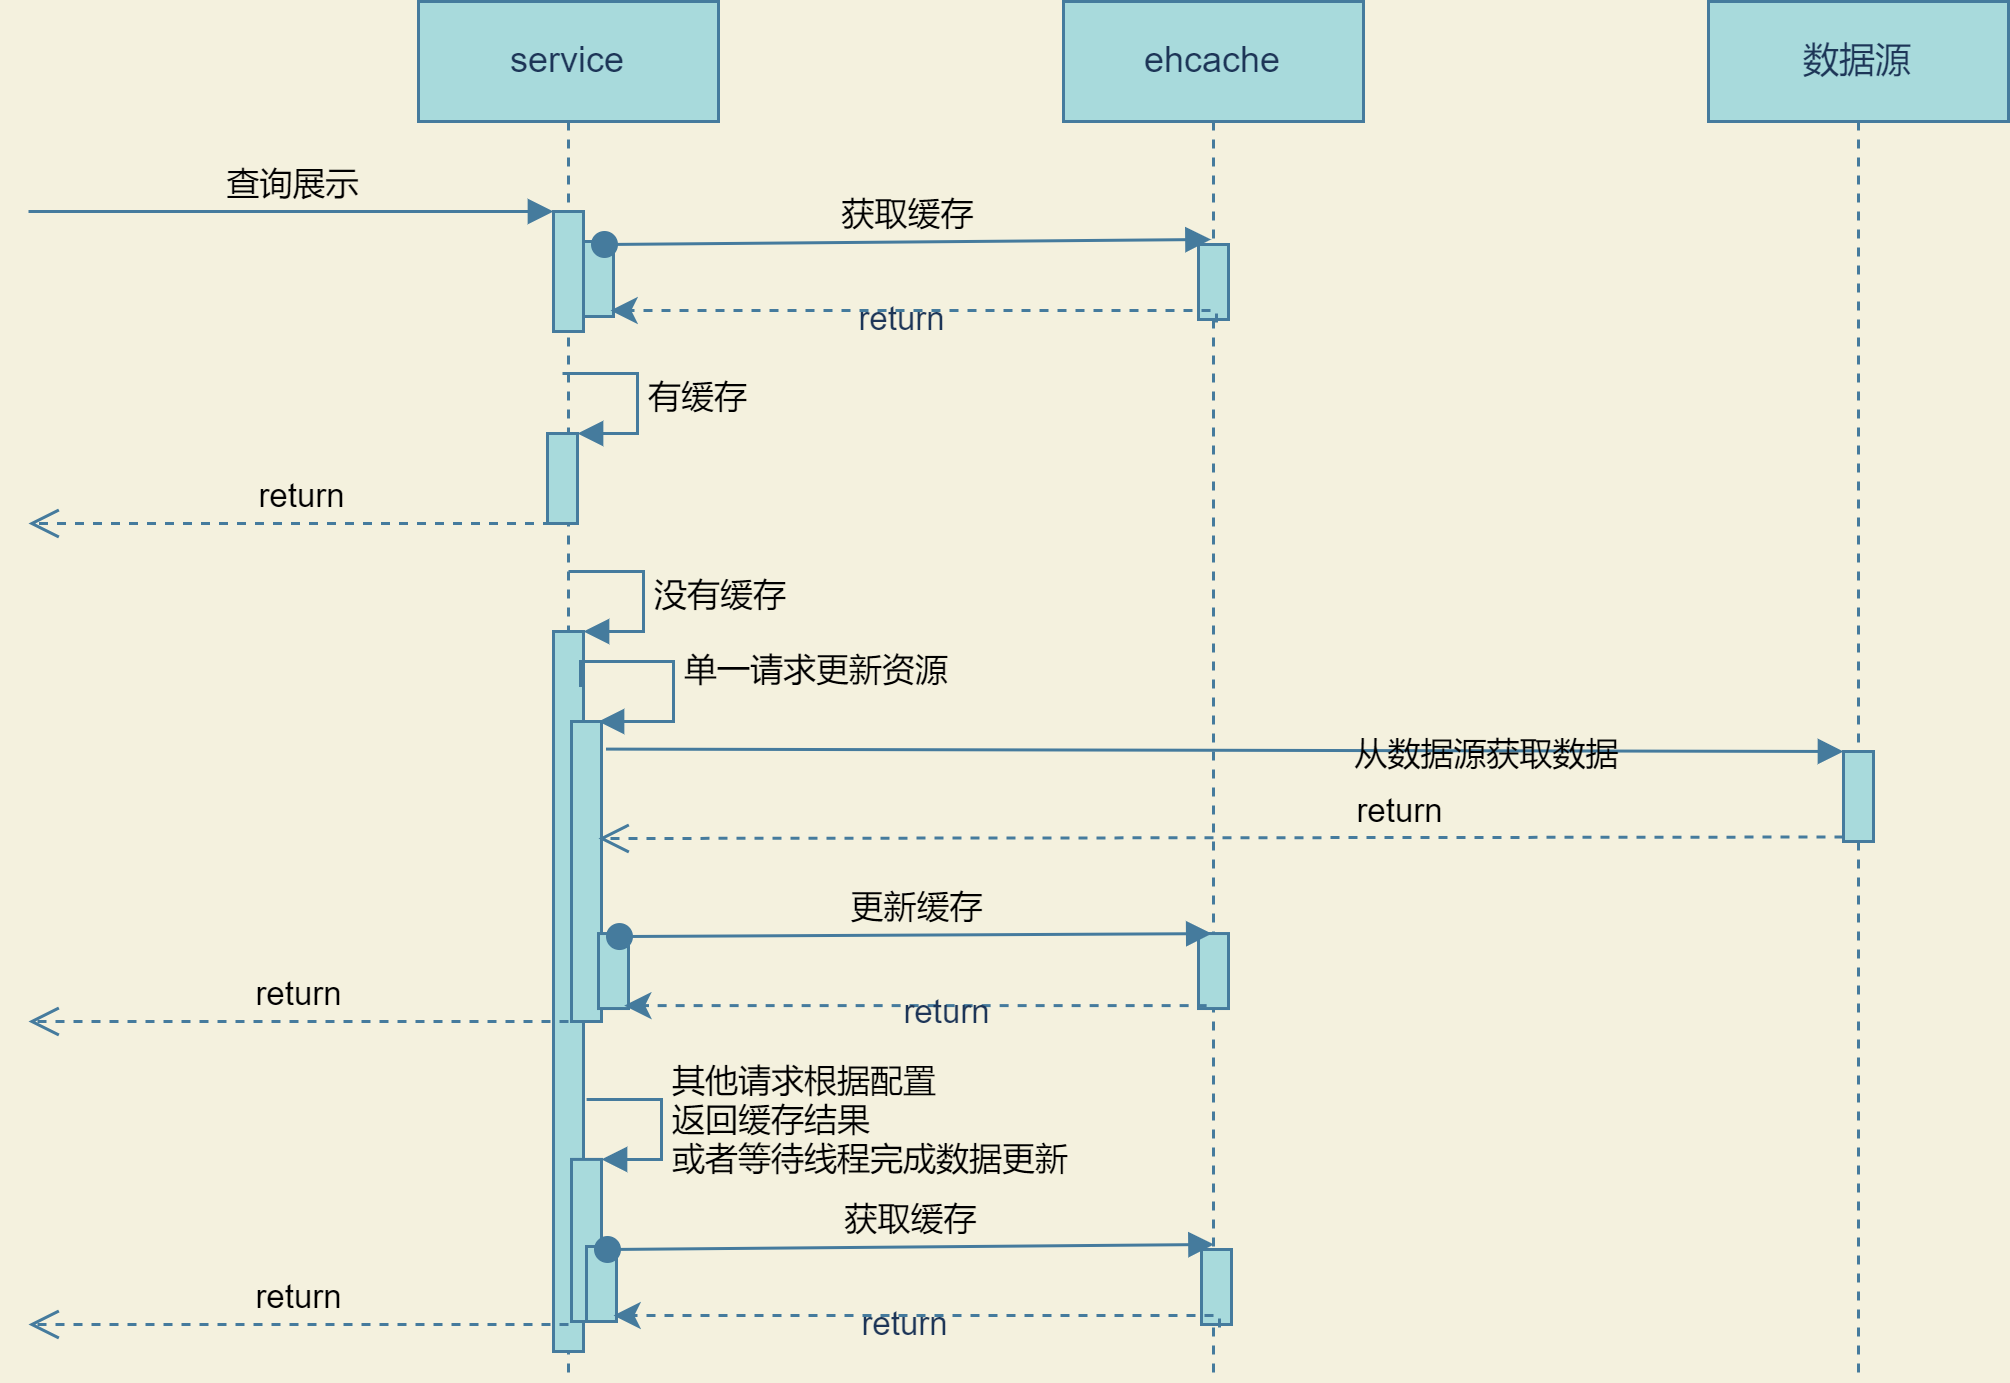

The diagram above was exported from draw.io. Its source (the exported page's mxGraphModel, read from the mxfile embedded in the PNG):
<mxGraphModel dx="1050" dy="629" grid="1" gridSize="10" guides="1" tooltips="1" connect="1" arrows="1" fold="1" page="1" pageScale="1" pageWidth="827" pageHeight="1169" background="#F4F1DE" math="0" shadow="0">
  <root>
    <mxCell id="0" />
    <mxCell id="1" parent="0" />
    <mxCell id="lzoKlCQqfDWKSyRxX4qc-1" value="service" style="shape=umlLifeline;perimeter=lifelinePerimeter;whiteSpace=wrap;html=1;container=1;collapsible=0;recursiveResize=0;outlineConnect=0;flipH=1;fillColor=#A8DADC;strokeColor=#457B9D;fontColor=#1D3557;flipV=0;labelBackgroundColor=none;" parent="1" vertex="1">
      <mxGeometry x="170" y="40" width="100" height="460" as="geometry" />
    </mxCell>
    <mxCell id="lzoKlCQqfDWKSyRxX4qc-3" value="" style="html=1;points=[];perimeter=orthogonalPerimeter;fillColor=#A8DADC;strokeColor=#457B9D;fontColor=#1D3557;labelBackgroundColor=none;" parent="lzoKlCQqfDWKSyRxX4qc-1" vertex="1">
      <mxGeometry x="45" y="70" width="10" height="40" as="geometry" />
    </mxCell>
    <mxCell id="lzoKlCQqfDWKSyRxX4qc-4" value="查询展示" style="html=1;verticalAlign=bottom;endArrow=block;entryX=0;entryY=0;strokeColor=#457B9D;fontColor=default;labelBackgroundColor=none;" parent="lzoKlCQqfDWKSyRxX4qc-1" target="lzoKlCQqfDWKSyRxX4qc-3" edge="1">
      <mxGeometry relative="1" as="geometry">
        <mxPoint x="-130" y="70" as="sourcePoint" />
      </mxGeometry>
    </mxCell>
    <mxCell id="lzoKlCQqfDWKSyRxX4qc-10" value="" style="html=1;points=[];perimeter=orthogonalPerimeter;fillColor=#A8DADC;strokeColor=#457B9D;fontColor=#1D3557;labelBackgroundColor=none;" parent="lzoKlCQqfDWKSyRxX4qc-1" vertex="1">
      <mxGeometry x="55" y="80" width="10" height="25" as="geometry" />
    </mxCell>
    <mxCell id="lzoKlCQqfDWKSyRxX4qc-17" value="" style="html=1;points=[];perimeter=orthogonalPerimeter;fillColor=#A8DADC;strokeColor=#457B9D;fontColor=#1D3557;labelBackgroundColor=none;" parent="lzoKlCQqfDWKSyRxX4qc-1" vertex="1">
      <mxGeometry x="43" y="144" width="10" height="30" as="geometry" />
    </mxCell>
    <mxCell id="lzoKlCQqfDWKSyRxX4qc-18" value="有缓存" style="edgeStyle=orthogonalEdgeStyle;html=1;align=left;spacingLeft=2;endArrow=block;rounded=0;entryX=1;entryY=0;strokeColor=#457B9D;fontColor=default;labelBackgroundColor=none;" parent="lzoKlCQqfDWKSyRxX4qc-1" target="lzoKlCQqfDWKSyRxX4qc-17" edge="1">
      <mxGeometry relative="1" as="geometry">
        <mxPoint x="48" y="124" as="sourcePoint" />
        <Array as="points">
          <mxPoint x="73" y="124" />
        </Array>
      </mxGeometry>
    </mxCell>
    <mxCell id="lzoKlCQqfDWKSyRxX4qc-19" value="" style="html=1;points=[];perimeter=orthogonalPerimeter;fillColor=#A8DADC;strokeColor=#457B9D;fontColor=#1D3557;labelBackgroundColor=none;" parent="lzoKlCQqfDWKSyRxX4qc-1" vertex="1">
      <mxGeometry x="45" y="210" width="10" height="240" as="geometry" />
    </mxCell>
    <mxCell id="lzoKlCQqfDWKSyRxX4qc-20" value="没有缓存" style="edgeStyle=orthogonalEdgeStyle;html=1;align=left;spacingLeft=2;endArrow=block;rounded=0;entryX=1;entryY=0;strokeColor=#457B9D;fontColor=default;labelBackgroundColor=none;" parent="lzoKlCQqfDWKSyRxX4qc-1" target="lzoKlCQqfDWKSyRxX4qc-19" edge="1">
      <mxGeometry relative="1" as="geometry">
        <mxPoint x="50" y="190" as="sourcePoint" />
        <Array as="points">
          <mxPoint x="75" y="190" />
        </Array>
      </mxGeometry>
    </mxCell>
    <mxCell id="lzoKlCQqfDWKSyRxX4qc-22" value="单一请求更新资源" style="edgeStyle=orthogonalEdgeStyle;html=1;align=left;spacingLeft=2;endArrow=block;rounded=0;exitX=0.9;exitY=0.077;exitDx=0;exitDy=0;exitPerimeter=0;strokeColor=#457B9D;fontColor=default;labelBackgroundColor=none;" parent="lzoKlCQqfDWKSyRxX4qc-1" source="lzoKlCQqfDWKSyRxX4qc-19" edge="1">
      <mxGeometry relative="1" as="geometry">
        <mxPoint x="60" y="220" as="sourcePoint" />
        <Array as="points">
          <mxPoint x="85" y="220" />
          <mxPoint x="85" y="240" />
        </Array>
        <mxPoint x="60" y="240" as="targetPoint" />
      </mxGeometry>
    </mxCell>
    <mxCell id="lzoKlCQqfDWKSyRxX4qc-23" value="" style="html=1;points=[];perimeter=orthogonalPerimeter;fillColor=#A8DADC;strokeColor=#457B9D;fontColor=#1D3557;labelBackgroundColor=none;" parent="lzoKlCQqfDWKSyRxX4qc-1" vertex="1">
      <mxGeometry x="51" y="385.97" width="10" height="54.03" as="geometry" />
    </mxCell>
    <mxCell id="lzoKlCQqfDWKSyRxX4qc-24" value="其他请求根据配置&lt;br&gt;返回缓存结果&lt;br&gt;或者等待线程完成数据更新" style="edgeStyle=orthogonalEdgeStyle;html=1;align=left;spacingLeft=2;endArrow=block;rounded=0;entryX=1;entryY=0;strokeColor=#457B9D;fontColor=default;labelBackgroundColor=none;" parent="lzoKlCQqfDWKSyRxX4qc-1" target="lzoKlCQqfDWKSyRxX4qc-23" edge="1">
      <mxGeometry relative="1" as="geometry">
        <mxPoint x="56.03" y="366" as="sourcePoint" />
        <Array as="points">
          <mxPoint x="81" y="365.97" />
          <mxPoint x="81" y="385.97" />
        </Array>
      </mxGeometry>
    </mxCell>
    <mxCell id="lzoKlCQqfDWKSyRxX4qc-29" value="" style="html=1;points=[];perimeter=orthogonalPerimeter;fillColor=#A8DADC;strokeColor=#457B9D;fontColor=#1D3557;labelBackgroundColor=none;" parent="lzoKlCQqfDWKSyRxX4qc-1" vertex="1">
      <mxGeometry x="51" y="240" width="10" height="100" as="geometry" />
    </mxCell>
    <mxCell id="lzoKlCQqfDWKSyRxX4qc-2" value="ehcache" style="shape=umlLifeline;perimeter=lifelinePerimeter;whiteSpace=wrap;html=1;container=1;collapsible=0;recursiveResize=0;outlineConnect=0;flipH=1;fillColor=#A8DADC;strokeColor=#457B9D;fontColor=#1D3557;flipV=0;labelBackgroundColor=none;" parent="1" vertex="1">
      <mxGeometry x="385" y="40" width="100" height="460" as="geometry" />
    </mxCell>
    <mxCell id="lzoKlCQqfDWKSyRxX4qc-13" value="" style="html=1;points=[];perimeter=orthogonalPerimeter;fillColor=#A8DADC;strokeColor=#457B9D;fontColor=#1D3557;labelBackgroundColor=none;" parent="lzoKlCQqfDWKSyRxX4qc-2" vertex="1">
      <mxGeometry x="45" y="81" width="10" height="25" as="geometry" />
    </mxCell>
    <mxCell id="lzoKlCQqfDWKSyRxX4qc-35" value="" style="html=1;points=[];perimeter=orthogonalPerimeter;fillColor=#A8DADC;strokeColor=#457B9D;fontColor=#1D3557;labelBackgroundColor=none;" parent="lzoKlCQqfDWKSyRxX4qc-2" vertex="1">
      <mxGeometry x="45" y="310.68" width="10" height="25" as="geometry" />
    </mxCell>
    <mxCell id="lzoKlCQqfDWKSyRxX4qc-8" value="数据源" style="shape=umlLifeline;perimeter=lifelinePerimeter;whiteSpace=wrap;html=1;container=1;collapsible=0;recursiveResize=0;outlineConnect=0;flipH=1;fillColor=#A8DADC;strokeColor=#457B9D;fontColor=#1D3557;flipV=0;labelBackgroundColor=none;" parent="1" vertex="1">
      <mxGeometry x="600" y="40" width="100" height="460" as="geometry" />
    </mxCell>
    <mxCell id="lzoKlCQqfDWKSyRxX4qc-25" value="" style="html=1;points=[];perimeter=orthogonalPerimeter;fillColor=#A8DADC;strokeColor=#457B9D;fontColor=#1D3557;labelBackgroundColor=none;" parent="lzoKlCQqfDWKSyRxX4qc-8" vertex="1">
      <mxGeometry x="45" y="250" width="10" height="30" as="geometry" />
    </mxCell>
    <mxCell id="lzoKlCQqfDWKSyRxX4qc-9" value="return" style="html=1;verticalAlign=bottom;endArrow=open;dashed=1;endSize=8;strokeColor=#457B9D;fontColor=default;labelBackgroundColor=none;" parent="1" edge="1">
      <mxGeometry relative="1" as="geometry">
        <mxPoint x="40" y="214" as="targetPoint" />
        <mxPoint x="220.5" y="214" as="sourcePoint" />
      </mxGeometry>
    </mxCell>
    <mxCell id="lzoKlCQqfDWKSyRxX4qc-14" value="获取缓存" style="html=1;verticalAlign=bottom;startArrow=oval;endArrow=block;startSize=8;exitX=0.7;exitY=0.04;exitDx=0;exitDy=0;exitPerimeter=0;strokeColor=#457B9D;fontColor=default;labelBackgroundColor=none;entryX=0.417;entryY=-0.067;entryDx=0;entryDy=0;entryPerimeter=0;" parent="1" source="lzoKlCQqfDWKSyRxX4qc-10" target="lzoKlCQqfDWKSyRxX4qc-13" edge="1">
      <mxGeometry relative="1" as="geometry">
        <mxPoint x="305" y="115" as="sourcePoint" />
      </mxGeometry>
    </mxCell>
    <mxCell id="lzoKlCQqfDWKSyRxX4qc-15" style="edgeStyle=orthogonalEdgeStyle;rounded=0;orthogonalLoop=1;jettySize=auto;html=1;dashed=1;strokeColor=#457B9D;fontColor=default;labelBackgroundColor=none;exitX=0.6;exitY=1.04;exitDx=0;exitDy=0;exitPerimeter=0;" parent="1" source="lzoKlCQqfDWKSyRxX4qc-13" edge="1">
      <mxGeometry relative="1" as="geometry">
        <mxPoint x="363" y="143" as="sourcePoint" />
        <mxPoint x="234" y="143" as="targetPoint" />
        <Array as="points">
          <mxPoint x="436" y="143" />
        </Array>
      </mxGeometry>
    </mxCell>
    <mxCell id="lzoKlCQqfDWKSyRxX4qc-16" value="return" style="edgeLabel;html=1;align=center;verticalAlign=middle;resizable=0;points=[];fontColor=#1D3557;labelBackgroundColor=none;" parent="lzoKlCQqfDWKSyRxX4qc-15" vertex="1" connectable="0">
      <mxGeometry x="-0.2727" y="-3" relative="1" as="geometry">
        <mxPoint x="-35" y="5" as="offset" />
      </mxGeometry>
    </mxCell>
    <mxCell id="lzoKlCQqfDWKSyRxX4qc-30" value="return" style="html=1;verticalAlign=bottom;endArrow=open;dashed=1;endSize=8;strokeColor=#457B9D;fontColor=default;labelBackgroundColor=none;" parent="1" edge="1">
      <mxGeometry relative="1" as="geometry">
        <mxPoint x="220" y="481" as="sourcePoint" />
        <mxPoint x="40" y="481" as="targetPoint" />
      </mxGeometry>
    </mxCell>
    <mxCell id="lzoKlCQqfDWKSyRxX4qc-27" value="return" style="html=1;verticalAlign=bottom;endArrow=open;dashed=1;endSize=8;exitX=0;exitY=0.95;strokeColor=#457B9D;fontColor=default;labelBackgroundColor=none;" parent="1" source="lzoKlCQqfDWKSyRxX4qc-25" edge="1">
      <mxGeometry x="-0.2848" relative="1" as="geometry">
        <mxPoint x="230" y="319" as="targetPoint" />
        <mxPoint as="offset" />
      </mxGeometry>
    </mxCell>
    <mxCell id="lzoKlCQqfDWKSyRxX4qc-34" value="" style="html=1;points=[];perimeter=orthogonalPerimeter;fillColor=#A8DADC;strokeColor=#457B9D;fontColor=#1D3557;labelBackgroundColor=none;" parent="1" vertex="1">
      <mxGeometry x="230" y="350.68" width="10" height="25" as="geometry" />
    </mxCell>
    <mxCell id="lzoKlCQqfDWKSyRxX4qc-36" value="更新缓存" style="html=1;verticalAlign=bottom;startArrow=oval;endArrow=block;startSize=8;exitX=0.7;exitY=0.04;exitDx=0;exitDy=0;exitPerimeter=0;strokeColor=#457B9D;fontColor=default;labelBackgroundColor=none;entryX=0.443;entryY=0.001;entryDx=0;entryDy=0;entryPerimeter=0;" parent="1" source="lzoKlCQqfDWKSyRxX4qc-34" target="lzoKlCQqfDWKSyRxX4qc-35" edge="1">
      <mxGeometry relative="1" as="geometry">
        <mxPoint x="305" y="344.68" as="sourcePoint" />
      </mxGeometry>
    </mxCell>
    <mxCell id="lzoKlCQqfDWKSyRxX4qc-37" style="edgeStyle=orthogonalEdgeStyle;rounded=0;orthogonalLoop=1;jettySize=auto;html=1;dashed=1;strokeColor=#457B9D;fontColor=default;labelBackgroundColor=none;entryX=0.857;entryY=0.961;entryDx=0;entryDy=0;entryPerimeter=0;exitX=0.271;exitY=0.984;exitDx=0;exitDy=0;exitPerimeter=0;" parent="1" source="lzoKlCQqfDWKSyRxX4qc-35" target="lzoKlCQqfDWKSyRxX4qc-34" edge="1">
      <mxGeometry relative="1" as="geometry">
        <mxPoint x="363" y="372.68" as="sourcePoint" />
        <mxPoint x="234" y="372.68" as="targetPoint" />
        <Array as="points">
          <mxPoint x="239" y="375" />
        </Array>
      </mxGeometry>
    </mxCell>
    <mxCell id="lzoKlCQqfDWKSyRxX4qc-38" value="return" style="edgeLabel;html=1;align=center;verticalAlign=middle;resizable=0;points=[];fontColor=#1D3557;labelBackgroundColor=none;" parent="lzoKlCQqfDWKSyRxX4qc-37" vertex="1" connectable="0">
      <mxGeometry x="-0.2727" y="-3" relative="1" as="geometry">
        <mxPoint x="-16.33" y="5" as="offset" />
      </mxGeometry>
    </mxCell>
    <mxCell id="lzoKlCQqfDWKSyRxX4qc-26" value="从数据源获取数据" style="html=1;verticalAlign=bottom;endArrow=block;entryX=0;entryY=0;strokeColor=#457B9D;fontColor=default;labelBackgroundColor=none;exitX=1.15;exitY=0.092;exitDx=0;exitDy=0;exitPerimeter=0;" parent="1" source="lzoKlCQqfDWKSyRxX4qc-29" target="lzoKlCQqfDWKSyRxX4qc-25" edge="1">
      <mxGeometry x="0.4278" y="-10" relative="1" as="geometry">
        <mxPoint x="286" y="290" as="sourcePoint" />
        <mxPoint as="offset" />
      </mxGeometry>
    </mxCell>
    <mxCell id="lzoKlCQqfDWKSyRxX4qc-42" value="" style="html=1;points=[];perimeter=orthogonalPerimeter;fillColor=#A8DADC;strokeColor=#457B9D;fontColor=#1D3557;labelBackgroundColor=none;" parent="1" vertex="1">
      <mxGeometry x="226" y="455" width="10" height="25" as="geometry" />
    </mxCell>
    <mxCell id="lzoKlCQqfDWKSyRxX4qc-43" value="" style="html=1;points=[];perimeter=orthogonalPerimeter;fillColor=#A8DADC;strokeColor=#457B9D;fontColor=#1D3557;labelBackgroundColor=none;" parent="1" vertex="1">
      <mxGeometry x="431" y="456" width="10" height="25" as="geometry" />
    </mxCell>
    <mxCell id="lzoKlCQqfDWKSyRxX4qc-44" value="获取缓存" style="html=1;verticalAlign=bottom;startArrow=oval;endArrow=block;startSize=8;exitX=0.7;exitY=0.04;exitDx=0;exitDy=0;exitPerimeter=0;strokeColor=#457B9D;fontColor=default;labelBackgroundColor=none;entryX=0.417;entryY=-0.067;entryDx=0;entryDy=0;entryPerimeter=0;" parent="1" source="lzoKlCQqfDWKSyRxX4qc-42" target="lzoKlCQqfDWKSyRxX4qc-43" edge="1">
      <mxGeometry relative="1" as="geometry">
        <mxPoint x="306" y="450" as="sourcePoint" />
      </mxGeometry>
    </mxCell>
    <mxCell id="lzoKlCQqfDWKSyRxX4qc-45" style="edgeStyle=orthogonalEdgeStyle;rounded=0;orthogonalLoop=1;jettySize=auto;html=1;dashed=1;strokeColor=#457B9D;fontColor=default;labelBackgroundColor=none;exitX=0.6;exitY=1.04;exitDx=0;exitDy=0;exitPerimeter=0;" parent="1" source="lzoKlCQqfDWKSyRxX4qc-43" edge="1">
      <mxGeometry relative="1" as="geometry">
        <mxPoint x="364" y="478" as="sourcePoint" />
        <mxPoint x="235" y="478" as="targetPoint" />
        <Array as="points">
          <mxPoint x="437" y="478" />
        </Array>
      </mxGeometry>
    </mxCell>
    <mxCell id="lzoKlCQqfDWKSyRxX4qc-46" value="return" style="edgeLabel;html=1;align=center;verticalAlign=middle;resizable=0;points=[];fontColor=#1D3557;labelBackgroundColor=none;" parent="lzoKlCQqfDWKSyRxX4qc-45" vertex="1" connectable="0">
      <mxGeometry x="-0.2727" y="-3" relative="1" as="geometry">
        <mxPoint x="-35" y="5" as="offset" />
      </mxGeometry>
    </mxCell>
    <mxCell id="lzoKlCQqfDWKSyRxX4qc-47" value="return" style="html=1;verticalAlign=bottom;endArrow=open;dashed=1;endSize=8;strokeColor=#457B9D;fontColor=default;labelBackgroundColor=none;" parent="1" edge="1">
      <mxGeometry relative="1" as="geometry">
        <mxPoint x="220" y="380" as="sourcePoint" />
        <mxPoint x="40" y="380" as="targetPoint" />
      </mxGeometry>
    </mxCell>
  </root>
</mxGraphModel>